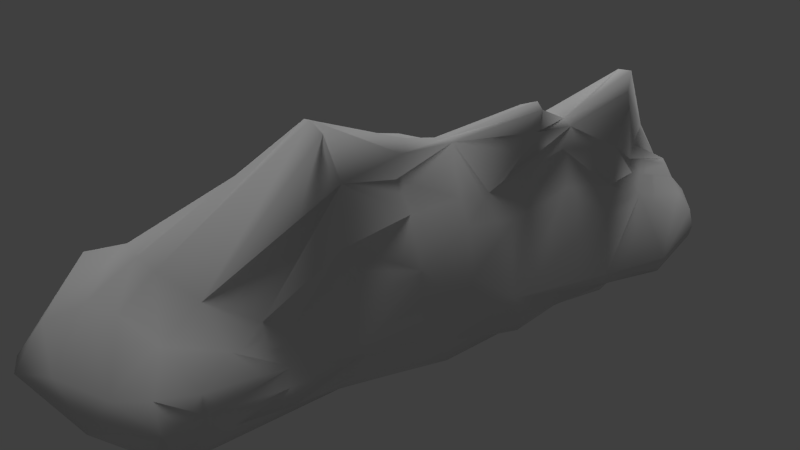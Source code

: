 # Source: quarry.blend  (saved by Blender 2.76.0; exported with 4.5.12 LTS)
import bpy
from mathutils import Matrix  # noqa: F401  (used for matrix-valued properties, if any)

bpy.ops.wm.read_factory_settings(use_empty=True)
scene = bpy.context.scene
scene.name = 'Scene'

# ---- collections
col_collection_1 = bpy.data.collections.new('Collection 1'); scene.collection.children.link(col_collection_1)

# ---- materials (node trees are filled in below, after node groups)
mat_material_001 = bpy.data.materials.new('Material.001')
mat_material_001.alpha_threshold = 0.0
mat_material_001.use_transparent_shadow = False
mat_material_001.roughness = 0.5

# ---- material node trees

# ---- world
world_world = bpy.data.worlds.new('World'); scene.world = world_world
world_world.color = (0.05088, 0.05088, 0.05088)
world_world.use_sun_shadow = False
world_world.sun_shadow_jitter_overblur = 0.0
world_world.cycles.sampling_method = 'MANUAL'
world_world.cycles.sample_map_resolution = 256

# ---- cameras
cam_camera = bpy.data.cameras.new('Camera')
cam_camera.clip_end = 100.0
cam_camera.lens = 35.0
cam_camera.sensor_width = 32.0
cam_camera.sensor_height = 18.0
cam_camera.ortho_scale = 7.314
cam_camera.dof.focus_distance = 0.0
cam_camera.dof.aperture_fstop = 128.0

# ---- lights
light_hemi = bpy.data.lights.new('Hemi', 'SUN')
light_hemi.transmission_factor = 0.0
light_hemi.angle = 0.1993
light_hemi.energy = 0.8
light_hemi.shadow_buffer_clip_start = 0.5
light_hemi.shadow_soft_size = 0.1
light_hemi.shadow_cascade_max_distance = 1000.0
light_hemi.cycles.use_multiple_importance_sampling = False
light_lamp = bpy.data.lights.new('Lamp', 'POINT')
light_lamp.transmission_factor = 0.0
light_lamp.cutoff_distance = 30.0
light_lamp.energy = 100.0
light_lamp.shadow_buffer_clip_start = 1.001
light_lamp.shadow_soft_size = 0.1
light_lamp.shadow_maximum_resolution = 0.006
light_lamp.use_absolute_resolution = True
light_lamp.cycles.use_multiple_importance_sampling = False

# ---- meshes
me_cube = bpy.data.meshes.new('Cube')
me_cube.from_pydata([(-4.229, 1.864, -0.4295), (5.411, 1.045, -0.3386), (5.132, -1.528, -0.04647), (-4.151, -1.273, -0.2953), (-3.922, 1.084, 1.401), (4.852, 0.6841, 1.029), (4.791, -1.303, 1.141), (-3.691, -1.39, 1.212), (1.038, 2.636, -0.5957), (-5.318, 0.09051, -0.8878), (5.496, -0.4209, -0.2956), (0.706, -1.273, -0.8612), (0.7505, 0.9594, 1.317), (-4.663, 0.1602, 1.832), (0.6901, -1.562, 1.426), (0.8951, -1.658, 3.263), (0.8149, -0.1074, -1.044), (2.569, 2.061, -0.1747), (-5.049, -1.266, -0.5158), (-4.689, 1.91, 0.1162), (5.305, -0.7263, -0.1858), (5.209, 1.011, 0.3942), (5.084, -1.517, 0.6287), (-4.653, -1.454, 0.5608), (2.809, 0.5437, 1.107), (-4.256, -0.8667, 1.478), (5.066, -0.8172, 1.127), (-1.214, -1.6, 1.177), (-1.194, 2.641, -0.3585), (-4.715, 0.8661, -0.7544), (5.644, 0.3042, -0.3303), (2.815, -1.634, -0.6277), (-1.251, 1.384, 0.9785), (2.702, -1.755, 2.122), (-5.892, 0.6433, 0.1831), (5.267, -0.3508, 0.3799), (2.761, -1.588, 3.372), (-1.077, -0.9969, 2.983), (0.7629, -0.07838, 2.404), (0.9249, -1.657, 2.779), (0.7786, -0.6435, -1.069), (0.8458, 0.405, -1.069), (-1.266, 0.1922, -1.117), (2.83, 0.4596, -0.9045), (-1.243, 0.5145, -1.081), (-1.29, -0.9341, -0.9736), (-1.252, -1.076, 2.428), (-0.9338, -0.3515, 2.757), (2.772, -0.08883, 2.114), (5.286, 0.2514, 0.3478), (-6.047, 1.85, -0.0362), (-5.17, -1.119, 0.4972), (2.722, 1.386, 0.1583), (2.552, -1.971, 3.132), (2.788, -0.6908, -0.7358), (3.826, 1.766, -0.3104), (-4.179, 1.358, 1.235), (5.23, -1.196, -0.1605), (5.145, 0.971, 0.6769), (4.869, -1.401, 0.903), (-4.126, -1.346, 0.8962), (3.853, 0.4074, 1.33), (4.925, -1.132, 1.168), (-2.435, -1.439, 1.876), (0.1068, 2.905, -0.3138), (-5.017, 0.5625, -1.013), (5.614, 0.04098, -0.2825), (1.791, -1.536, -0.5749), (-0.1286, 0.7538, 1.642), (-4.672, 0.5438, 1.852), (5.092, 0.07818, 0.9695), (1.825, -1.397, 2.208), (-5.368, 0.3346, 1.314), (5.617, -0.2156, -0.0247), (1.014, 2.554, 0.03336), (3.805, -0.7273, 1.881), (-0.2639, -0.617, 2.65), (0.944, -1.724, 3.138), (-2.247, 0.1817, -0.4882), (1.807, -0.2879, -0.929), (1.819, 2.138, -0.6165), (-5.18, -0.81, -0.6458), (-4.529, 1.913, -0.2057), (5.353, 1.032, 0.01696), (5.169, -1.583, 0.2361), (-4.598, -1.405, 0.1686), (-4.567, -0.1823, 1.737), (5.046, -0.3897, 0.9995), (-2.657, 2.451, -0.2625), (-4.414, 1.319, -0.5317), (5.639, 0.6646, -0.3926), (-2.303, 1.417, 0.8276), (-4.27, 0.7372, 1.729), (4.961, 0.5164, 0.9841), (3.711, -1.369, 1.287), (-5.788, -0.1122, -0.361), (5.26, -0.2495, 0.7022), (0.9109, 1.837, 0.6322), (1.69, -1.056, 2.757), (-2.979, -1.548, 3.843), (0.7774, -1.428, 3.176), (0.2386, -1.411, 1.917), (0.8329, 1.077, -0.9895), (3.255, -0.09764, -0.6919), (2.732, 1.199, -0.891), (1.852, 0.7342, -1.024), (3.847, 0.5853, -0.9276), (-2.226, 0.533, -0.9181), (-0.2586, 0.5338, -1.051), (-1.276, -1.247, -0.6792), (-1.284, -0.5708, -1.057), (-2.241, -0.8694, -0.8377), (-0.2516, -0.6759, -1.029), (-0.2772, -1.15, 2.766), (-2.953, -1.909, 3.748), (-1.166, -1.111, 2.802), (-1.27, -1.409, 2.004), (-0.227, -0.01561, 2.185), (-2.245, 0.2744, 1.909), (-1.011, 0.3014, 2.244), (-0.9758, -0.7833, 2.962), (3.855, -0.1089, 1.734), (1.811, -0.1016, 2.179), (2.918, 0.03395, 1.782), (2.684, -0.5464, 2.523), (-0.2081, 1.565, 0.5003), (-2.403, 1.761, 0.4526), (-1.21, 2.58, 0.04864), (-1.241, 1.69, 0.8011), (5.313, 0.6834, 0.3402), (5.671, 0.2533, -0.03259), (5.23, 0.3187, 0.6537), (2.699, -1.692, 1.435), (-6.222, 1.384, -0.01762), (-5.329, 1.819, 0.1839), (-5.023, 1.166, 1.624), (-5.704, 1.715, -0.4662), (-5.533, -0.5286, 0.3228), (-4.868, -0.8039, 1.025), (5.285, -0.749, 0.09992), (5.245, -0.74, 0.7994), (3.716, 1.646, 0.4517), (1.941, 1.893, 0.1977), (2.536, 1.967, 0.1326), (2.755, 0.9022, 0.6492), (3.8, -1.27, 1.763), (1.898, -1.304, 2.68), (2.613, -1.948, 3.455), (2.608, -1.994, 2.895), (2.781, -1.128, -0.6961), (1.779, -0.7635, -0.8429), (3.802, -0.762, -0.4856), (3.767, -0.3981, -0.5234), (1.753, -1.262, -0.788), (1.896, -1.464, 2.592), (3.922, -1.282, 2.103), (1.741, 0.8574, 0.7378), (1.855, 2.137, -0.2603), (3.779, 1.879, 0.1344), (5.507, -0.4568, -0.001961), (5.278, -1.229, 0.1553), (-5.173, -1.208, 0.02628), (-5.131, -0.1682, 1.282), (-5.149, 1.783, -0.2708), (-4.445, 1.19, 1.546), (-5.799, 0.9357, 0.9317), (1.226, -1.681, -0.4331), (5.565, 0.6304, -0.03497), (-2.692, 2.481, 0.1209), (0.07313, 2.82, -0.02955), (1.853, -0.2805, 2.313), (1.718, 0.701, 1.126), (-2.73, -1.139, 3.506), (-2.295, 0.76, 1.426), (-0.03162, 0.4057, 1.882), (-2.649, -1.786, 2.99), (-2.994, -1.71, 3.879), (-0.2847, -1.034, 2.807), (-0.2483, -0.3366, -0.9742), (-2.277, -0.4642, -0.7975), (-2.232, -1.232, -0.4204), (-0.6894, 0.8404, -1.029), (-2.205, 0.8599, -1.146), (3.804, 0.9717, -1.014), (1.848, 0.3501, -1.045), (3.798, 0.2277, -0.7384), (-0.3634, -1.196, -0.9676), (3.868, -0.3108, 1.732), (-0.2096, 1.016, 0.9794), (-5.773, 1.171, -0.5162), (5.177, -1.137, 0.6858), (3.771, 1.046, 0.7545), (3.755, -1.26, 1.5), (3.806, -1.221, -0.4632), (-3.401, -1.552, -0.1682), (4.974, -1.679, -0.2179), (4.906, -1.901, -0.1222), (-3.255, -1.435, 0.6847), (-3.322, -1.432, 0.9581), (-2.347, -1.528, 1.567), (4.885, -1.962, 0.1056), (4.817, -1.908, 0.4439), (-3.422, -1.477, 0.08935), (-3.337, -1.438, 0.3833), (-0.2865, -1.556, 1.573), (0.733, -1.576, -0.03835), (3.82, -2.172, -0.09918), (2.815, -1.737, -0.2724), (2.863, -1.732, -0.4661), (2.614, -1.775, 1.005), (-2.152, -1.458, 0.2189), (-0.258, -1.599, 0.2751), (-1.201, -1.554, 0.2937), (-1.196, -1.525, -0.08326), (-1.193, -1.555, 0.6636), (4.711, -1.713, 0.7062), (0.7948, -1.614, -0.6501), (-0.2431, -1.64, 0.7258), (-0.3911, -1.44, -0.3919), (-2.164, -1.455, 0.07497), (3.652, -1.627, 0.9921), (3.847, -2.052, -0.4278), (-0.33, -1.407, 1.989), (1.752, -1.595, 1.625)], [], [(192, 94, 6), (191, 61, 5), (59, 190, 62), (63, 7, 198), (189, 65, 9), (188, 68, 12), (24, 171, 123), (204, 14, 101), (185, 66, 10), (43, 103, 79), (90, 30, 106), (182, 181, 44), (110, 45, 111), (178, 16, 40), (113, 39, 77), (197, 210, 199), (63, 27, 116), (120, 37, 76), (118, 47, 119), (172, 99, 37), (134, 135, 56), (98, 36, 124), (169, 125, 97), (126, 128, 127), (49, 35, 73), (167, 129, 49), (165, 133, 34), (94, 33, 132), (223, 14, 205), (163, 89, 29), (137, 51, 138), (40, 150, 11), (81, 18, 161), (160, 190, 22), (87, 26, 140), (158, 141, 21), (142, 52, 143), (54, 79, 103), (154, 71, 33), (67, 153, 149), (150, 79, 54), (0, 89, 82), (150, 54, 149), (154, 148, 53), (39, 101, 154), (101, 14, 71), (36, 147, 155), (156, 144, 52), (12, 171, 156), (157, 143, 17), (8, 74, 157), (74, 97, 142), (55, 158, 83), (17, 143, 158), (52, 141, 158), (159, 139, 20), (92, 172, 118), (96, 70, 87), (160, 84, 2), (73, 159, 10), (139, 160, 57), (139, 35, 190), (208, 31, 193), (4, 173, 91), (3, 194, 202), (174, 68, 119), (94, 220, 215), (95, 161, 137), (116, 27, 204), (95, 9, 81), (86, 162, 138), (13, 72, 162), (72, 34, 137), (2, 84, 200), (25, 138, 60), (134, 163, 136), (19, 82, 163), (87, 187, 26), (4, 56, 164), (164, 135, 92), (69, 165, 72), (135, 165, 69), (50, 133, 165), (132, 209, 220), (2, 196, 195), (131, 96, 49), (3, 180, 194), (129, 58, 131), (167, 130, 30), (5, 93, 58), (1, 83, 167), (83, 21, 129), (66, 130, 73), (56, 91, 126), (126, 91, 128), (88, 168, 127), (0, 82, 168), (82, 19, 126), (64, 169, 74), (28, 127, 169), (127, 128, 125), (170, 124, 48), (35, 139, 159), (117, 100, 38), (117, 47, 120), (204, 27, 217), (123, 48, 121), (13, 99, 172), (173, 119, 32), (64, 102, 181), (76, 15, 100), (145, 26, 155), (119, 47, 117), (99, 176, 115), (86, 176, 99), (25, 114, 176), (177, 77, 15), (37, 115, 177), (115, 46, 113), (42, 178, 110), (179, 111, 18), (9, 78, 179), (42, 110, 179), (193, 57, 195), (111, 45, 109), (89, 182, 107), (28, 181, 182), (107, 44, 42), (79, 150, 40), (183, 106, 43), (55, 183, 104), (1, 90, 183), (16, 41, 184), (17, 104, 80), (30, 66, 185), (41, 105, 184), (43, 106, 185), (45, 112, 186), (113, 222, 101), (46, 116, 222), (112, 40, 11), (123, 121, 61), (121, 187, 70), (48, 124, 187), (124, 36, 75), (32, 68, 188), (125, 188, 97), (128, 188, 125), (60, 23, 203), (131, 93, 70), (133, 189, 95), (136, 189, 133), (29, 65, 189), (51, 161, 85), (175, 7, 63), (138, 51, 23), (22, 59, 215), (102, 41, 108), (26, 62, 190), (141, 191, 58), (144, 191, 141), (24, 61, 191), (145, 192, 62), (148, 192, 145), (33, 94, 192), (151, 193, 149), (151, 20, 57), (221, 206, 207), (219, 210, 203), (205, 14, 217), (219, 202, 194), (207, 206, 220), (215, 220, 206), (200, 201, 206), (196, 200, 221), (27, 63, 199), (102, 80, 105), (85, 202, 203), (131, 70, 96), (128, 91, 32), (58, 93, 131), (71, 223, 132), (147, 53, 155), (142, 97, 156), (84, 22, 201), (111, 180, 3), (137, 161, 51), (59, 6, 94), (129, 21, 58), (30, 130, 66), (122, 38, 170), (174, 119, 117), (16, 178, 108), (105, 43, 184), (43, 185, 103), (61, 121, 93), (132, 33, 71), (22, 190, 59), (35, 140, 190), (149, 193, 31), (100, 98, 38), (25, 7, 175), (174, 117, 38), (175, 115, 176), (12, 38, 171), (146, 53, 147), (146, 147, 36), (77, 146, 98), (77, 39, 146), (18, 3, 85), (205, 218, 166), (152, 10, 20), (9, 65, 78), (29, 107, 78), (34, 133, 95), (62, 192, 6), (58, 191, 5), (6, 59, 62), (199, 63, 198), (95, 189, 9), (97, 188, 12), (48, 123, 122), (24, 144, 156), (171, 38, 122), (24, 156, 171), (122, 123, 171), (222, 204, 101), (103, 185, 10), (184, 43, 79), (183, 90, 106), (107, 182, 44), (179, 110, 111), (112, 178, 40), (177, 113, 77), (214, 27, 210), (211, 217, 214), (219, 213, 212), (212, 211, 214), (27, 199, 210), (198, 7, 60), (197, 203, 210), (198, 60, 197), (212, 214, 210), (210, 219, 212), (198, 197, 199), (175, 63, 116), (117, 120, 76), (173, 118, 119), (120, 172, 37), (164, 56, 135), (134, 50, 135), (56, 19, 134), (170, 98, 124), (74, 169, 97), (168, 126, 127), (130, 49, 73), (130, 167, 49), (72, 165, 34), (205, 207, 209), (209, 223, 205), (136, 163, 29), (162, 137, 138), (216, 67, 166), (84, 160, 22), (96, 87, 140), (83, 158, 21), (157, 142, 143), (103, 152, 54), (151, 54, 152), (148, 154, 33), (31, 67, 149), (0, 88, 182), (163, 82, 89), (182, 89, 0), (67, 11, 153), (153, 150, 149), (146, 154, 53), (146, 39, 154), (154, 101, 71), (75, 36, 155), (142, 156, 52), (97, 12, 156), (80, 157, 17), (80, 8, 157), (157, 74, 142), (1, 55, 83), (55, 17, 158), (143, 52, 158), (10, 159, 20), (118, 173, 92), (92, 69, 172), (172, 120, 47), (47, 118, 172), (57, 160, 2), (20, 139, 57), (160, 139, 190), (221, 208, 193), (91, 56, 4), (4, 92, 173), (85, 3, 202), (174, 38, 12), (32, 119, 68), (174, 12, 68), (59, 94, 215), (34, 95, 137), (222, 116, 204), (161, 95, 81), (25, 86, 138), (86, 13, 162), (162, 72, 137), (196, 2, 200), (7, 25, 60), (50, 134, 136), (134, 19, 163), (75, 155, 26), (87, 70, 187), (75, 26, 187), (92, 4, 164), (13, 69, 72), (92, 135, 69), (135, 50, 165), (94, 132, 220), (57, 2, 195), (35, 49, 96), (96, 140, 35), (49, 129, 131), (90, 167, 30), (90, 1, 167), (167, 83, 129), (10, 66, 73), (19, 56, 126), (28, 88, 127), (88, 0, 168), (168, 82, 126), (8, 64, 74), (64, 28, 169), (169, 127, 125), (122, 170, 48), (73, 35, 159), (214, 217, 27), (14, 204, 217), (69, 13, 172), (91, 173, 32), (181, 28, 64), (64, 8, 102), (117, 76, 100), (53, 145, 155), (37, 99, 115), (13, 86, 99), (86, 25, 176), (76, 177, 15), (76, 37, 177), (177, 115, 113), (45, 110, 112), (42, 44, 108), (108, 178, 42), (112, 110, 178), (81, 179, 18), (81, 9, 179), (78, 42, 179), (180, 111, 109), (29, 89, 107), (88, 28, 182), (78, 107, 42), (16, 79, 40), (104, 183, 43), (17, 55, 104), (55, 1, 183), (79, 16, 184), (106, 30, 185), (109, 45, 186), (39, 113, 101), (113, 46, 222), (31, 208, 67), (11, 67, 216), (24, 123, 61), (93, 121, 70), (121, 48, 187), (187, 124, 75), (128, 32, 188), (197, 60, 203), (50, 136, 133), (136, 29, 189), (23, 51, 85), (60, 138, 23), (201, 22, 215), (108, 44, 181), (181, 102, 108), (140, 26, 190), (21, 141, 58), (52, 144, 141), (144, 24, 191), (26, 145, 62), (53, 148, 145), (148, 33, 192), (54, 151, 149), (193, 151, 57), (208, 221, 207), (202, 219, 203), (211, 205, 217), (180, 219, 194), (209, 207, 220), (201, 215, 206), (221, 200, 206), (105, 41, 102), (102, 8, 80), (80, 104, 105), (43, 105, 104), (23, 85, 203), (71, 14, 223), (209, 132, 223), (200, 84, 201), (18, 111, 3), (41, 16, 108), (218, 213, 109), (150, 153, 11), (218, 216, 166), (213, 219, 180), (109, 186, 218), (213, 180, 109), (5, 61, 93), (170, 38, 98), (100, 15, 98), (114, 25, 175), (176, 114, 175), (175, 116, 46), (46, 115, 175), (98, 146, 36), (15, 77, 98), (161, 18, 85), (205, 211, 218), (208, 207, 205), (213, 218, 211), (211, 212, 213), (152, 103, 10), (20, 151, 152), (65, 29, 78), (218, 11, 216), (67, 208, 166), (208, 205, 166), (186, 112, 11), (186, 11, 218), (221, 195, 196), (221, 193, 195)])
me_cube.polygons.foreach_set('use_smooth', [True] * 444)
_uv = me_cube.uv_layers.new(name='UVMap')
_uv.uv.foreach_set('vector', [0.8978, 0.2489, 0.8863, 0.2317, 0.9677, 0.1905, 0.2634, 0.6994, 0.2581, 0.7595, 0.1914, 0.7289, 0.1243, 0.8211, 0.1041, 0.7938, 0.1438, 0.8005, 0.3508, 0.3267, 0.2465, 0.2743, 0.2781, 0.2537, 0.9365, 0.7457, 0.87, 0.7053, 0.8884, 0.6672, 0.5485, 0.6992, 0.5457, 0.7492, 0.4805, 0.7223, 0.3308, 0.7397, 0.4069, 0.7295, 0.3252, 0.7997, 0.5285, 0.3035, 0.6145, 0.2871, 0.5755, 0.3355, 0.2066, 0.7374, 0.06772, 0.7327, 0.07407, 0.6978, 0.2808, 0.7517, 0.2447, 0.7093, 0.3552, 0.6901, 0.07089, 0.7799, 0.06772, 0.7526, 0.2069, 0.7667, 0.6659, 0.7599, 0.5515, 0.7626, 0.5934, 0.7349, 0.5876, 0.65, 0.585, 0.6219, 0.6586, 0.6156, 0.5106, 0.6756, 0.4317, 0.6993, 0.4316, 0.6589, 0.5242, 0.4161, 0.6425, 0.4096, 0.6445, 0.4402, 0.284, 0.2316, 0.3716, 0.1942, 0.3582, 0.3012, 0.3508, 0.3267, 0.45, 0.2708, 0.4441, 0.3406, 0.6101, 0.893, 0.6156, 0.9101, 0.5553, 0.8697, 0.6991, 0.7819, 0.6082, 0.8584, 0.6104, 0.7998, 0.7427, 0.9314, 0.7613, 0.9651, 0.6156, 0.9101, 0.9138, 0.616, 0.8854, 0.7149, 0.8327, 0.6914, 0.4161, 0.9133, 0.3354, 0.9511, 0.3436, 0.8667, 0.5257, 0.5593, 0.548, 0.6497, 0.4677, 0.6411, 0.7073, 0.634, 0.6231, 0.6551, 0.6175, 0.5702, 0.08956, 0.6884, 0.08623, 0.7333, 0.05046, 0.7167, 0.05721, 0.6577, 0.09115, 0.6561, 0.08956, 0.6884, 0.09451, 0.6923, 0.1553, 0.6654, 0.1381, 0.7114, 0.8863, 0.2317, 0.8121, 0.3275, 0.7972, 0.2645, 0.7121, 0.2964, 0.6145, 0.2871, 0.6062, 0.1593, 0.8983, 0.8062, 0.8355, 0.776, 0.8512, 0.7357, 0.1237, 0.7818, 0.1081, 0.8203, 0.07046, 0.8062, 0.4316, 0.6589, 0.3544, 0.6533, 0.4321, 0.6091, 0.1096, 0.1344, 0.1453, 0.1419, 0.1398, 0.1807, 0.06508, 0.7972, 0.1041, 0.7938, 0.09796, 0.8212, 0.1377, 0.7415, 0.1408, 0.7749, 0.1146, 0.765, 0.2624, 0.6301, 0.2659, 0.6561, 0.1612, 0.6806, 0.3878, 0.6169, 0.3337, 0.6535, 0.3435, 0.6142, 0.2777, 0.663, 0.3552, 0.6901, 0.2447, 0.7093, 0.7366, 0.3908, 0.724, 0.3534, 0.8121, 0.3275, 0.3475, 0.5901, 0.3535, 0.6156, 0.276, 0.6297, 0.3544, 0.6533, 0.3552, 0.6901, 0.2777, 0.663, 0.8267, 0.8202, 0.8355, 0.776, 0.8545, 0.8254, 0.3544, 0.6533, 0.2777, 0.663, 0.276, 0.6297, 0.7366, 0.3908, 0.8216, 0.3911, 0.8243, 0.4095, 0.6425, 0.4096, 0.5755, 0.3355, 0.7366, 0.3908, 0.5755, 0.3355, 0.6145, 0.2871, 0.724, 0.3534, 0.3354, 0.9511, 0.3369, 0.977, 0.2421, 0.891, 0.4014, 0.7014, 0.3328, 0.6995, 0.3337, 0.6535, 0.4805, 0.7223, 0.4069, 0.7295, 0.4014, 0.7014, 0.3898, 0.5763, 0.3435, 0.6142, 0.3378, 0.5925, 0.4511, 0.533, 0.4612, 0.5756, 0.3898, 0.5763, 0.4612, 0.5756, 0.4677, 0.6411, 0.3878, 0.6169, 0.2496, 0.6021, 0.2624, 0.6301, 0.1456, 0.6575, 0.3378, 0.5925, 0.3435, 0.6142, 0.2624, 0.6301, 0.3337, 0.6535, 0.2659, 0.6561, 0.2624, 0.6301, 0.05249, 0.7349, 0.06201, 0.7614, 0.04017, 0.7599, 0.841, 0.7464, 0.7427, 0.9314, 0.6991, 0.7819, 0.1113, 0.7285, 0.137, 0.7061, 0.1377, 0.7415, 0.06508, 0.7972, 0.07021, 0.8231, 0.05017, 0.8205, 0.05046, 0.7167, 0.05249, 0.7349, 0.03103, 0.7334, 0.06201, 0.7614, 0.06508, 0.7972, 0.04186, 0.7953, 0.06201, 0.7614, 0.08623, 0.7333, 0.1041, 0.7938, 0.2616, 0.5798, 0.2699, 0.5917, 0.1959, 0.6272, 0.8151, 0.7135, 0.701, 0.7336, 0.7003, 0.6703, 0.213, 0.1524, 0.2744, 0.1636, 0.2716, 0.1844, 0.5388, 0.7796, 0.5457, 0.7492, 0.6104, 0.7998, 0.8863, 0.2317, 0.8686, 0.2034, 0.9413, 0.1482, 0.1666, 0.7585, 0.1351, 0.8284, 0.1237, 0.7818, 0.4441, 0.3406, 0.45, 0.2708, 0.5285, 0.3035, 0.9375, 0.6455, 0.8884, 0.6672, 0.8793, 0.6003, 0.02153, 0.7745, 0.06257, 0.764, 0.07046, 0.8062, 0.01746, 0.7531, 0.06537, 0.7315, 0.06257, 0.764, 0.06537, 0.7315, 0.1381, 0.7114, 0.1237, 0.7818, 0.05017, 0.8205, 0.07021, 0.8231, 0.06076, 0.8569, 0.1843, 0.3001, 0.1443, 0.2593, 0.2123, 0.2464, 0.9138, 0.616, 0.904, 0.5822, 0.9461, 0.5715, 0.8693, 0.6079, 0.8586, 0.5851, 0.904, 0.5822, 0.1592, 0.7972, 0.2536, 0.8189, 0.1539, 0.8273, 0.8151, 0.7135, 0.8327, 0.6914, 0.8516, 0.7132, 0.8516, 0.7132, 0.8854, 0.7149, 0.841, 0.7464, 0.8707, 0.7598, 0.9506, 0.7029, 0.9299, 0.7518, 0.8854, 0.7149, 0.9506, 0.7029, 0.8707, 0.7598, 0.8664, 0.5273, 0.881, 0.5428, 0.856, 0.5845, 0.7972, 0.2645, 0.7813, 0.2276, 0.8686, 0.2034, 0.05017, 0.8205, 0.04393, 0.852, 0.0364, 0.835, 0.113, 0.6858, 0.1113, 0.7285, 0.08956, 0.6884, 0.7997, 0.5562, 0.6561, 0.5736, 0.7417, 0.5373, 0.09115, 0.6561, 0.1213, 0.6372, 0.113, 0.6858, 0.05721, 0.6577, 0.05144, 0.6847, 0.03103, 0.6778, 0.1914, 0.7289, 0.1807, 0.7383, 0.1694, 0.6992, 0.04453, 0.6201, 0.07054, 0.6267, 0.05721, 0.6577, 0.07054, 0.6267, 0.1003, 0.6315, 0.09115, 0.6561, 0.0321, 0.6983, 0.05144, 0.6847, 0.05046, 0.7167, 0.8327, 0.6914, 0.7003, 0.6703, 0.7073, 0.634, 0.7073, 0.634, 0.7003, 0.6703, 0.6231, 0.6551, 0.7235, 0.5505, 0.7225, 0.5772, 0.6175, 0.5702, 0.8428, 0.562, 0.8586, 0.5851, 0.7225, 0.5772, 0.8586, 0.5851, 0.8693, 0.6079, 0.7073, 0.634, 0.522, 0.5385, 0.5257, 0.5593, 0.4612, 0.5756, 0.6169, 0.5401, 0.6175, 0.5702, 0.5257, 0.5593, 0.6175, 0.5702, 0.6231, 0.6551, 0.548, 0.6497, 0.4036, 0.8423, 0.3436, 0.8667, 0.337, 0.824, 0.08623, 0.7333, 0.06201, 0.7614, 0.05249, 0.7349, 0.5527, 0.8168, 0.4926, 0.925, 0.4834, 0.8302, 0.5527, 0.8168, 0.6082, 0.8584, 0.6101, 0.893, 0.5285, 0.3035, 0.45, 0.2708, 0.5295, 0.2307, 0.3252, 0.7997, 0.337, 0.824, 0.2582, 0.8054, 0.8801, 0.784, 0.7613, 0.9651, 0.7427, 0.9314, 0.701, 0.7336, 0.6104, 0.7998, 0.6237, 0.6805, 0.5033, 0.9351, 0.4368, 0.7896, 0.5515, 0.7626, 0.5553, 0.8697, 0.4878, 0.9375, 0.4926, 0.925, 0.9072, 0.27, 1.012, 0.2042, 0.9217, 0.2962, 0.6104, 0.7998, 0.6082, 0.8584, 0.5527, 0.8168, 0.7613, 0.9651, 0.7641, 0.977, 0.6148, 0.9275, 0.8926, 0.8076, 0.7641, 0.977, 0.7613, 0.9651, 0.1843, 0.3001, 0.3053, 0.4439, 0.3032, 0.4666, 0.5555, 0.9029, 0.4857, 0.9468, 0.4878, 0.9375, 0.6156, 0.9101, 0.6148, 0.9275, 0.5555, 0.9029, 0.4512, 0.4084, 0.449, 0.3814, 0.5242, 0.4161, 0.5933, 0.7097, 0.5106, 0.6756, 0.5876, 0.65, 0.6657, 0.6455, 0.6586, 0.6156, 0.8672, 0.5666, 0.8884, 0.6672, 0.6752, 0.6955, 0.6657, 0.6455, 0.5933, 0.7097, 0.5876, 0.65, 0.6657, 0.6455, 0.1959, 0.6272, 0.0875, 0.6369, 0.1041, 0.6, 0.6586, 0.6156, 0.585, 0.6219, 0.5828, 0.5896, 0.8355, 0.776, 0.6659, 0.7599, 0.669, 0.7319, 0.6016, 0.9081, 0.5515, 0.7626, 0.6659, 0.7599, 0.669, 0.7319, 0.5934, 0.7349, 0.5933, 0.7097, 0.3552, 0.6901, 0.3544, 0.6533, 0.4316, 0.6589, 0.2123, 0.7941, 0.2069, 0.7667, 0.2808, 0.7517, 0.2059, 0.8703, 0.2123, 0.7941, 0.2914, 0.8093, 0.08785, 0.8099, 0.07089, 0.7799, 0.2123, 0.7941, 0.4317, 0.6993, 0.4322, 0.7383, 0.3561, 0.7393, 0.3017, 0.896, 0.2914, 0.8093, 0.3662, 0.8802, 0.06772, 0.7526, 0.06772, 0.7327, 0.2066, 0.7374, 0.4322, 0.7383, 0.3574, 0.7685, 0.3561, 0.7393, 0.2808, 0.7517, 0.2069, 0.7667, 0.2066, 0.7374, 0.585, 0.6219, 0.5085, 0.6495, 0.5134, 0.6092, 0.5242, 0.4161, 0.5245, 0.3409, 0.5755, 0.3355, 0.449, 0.3814, 0.4441, 0.3406, 0.5245, 0.3409, 0.5085, 0.6495, 0.4316, 0.6589, 0.4321, 0.6091, 0.3252, 0.7997, 0.2582, 0.8054, 0.2581, 0.7595, 0.2582, 0.8054, 0.2536, 0.8189, 0.1644, 0.7654, 0.337, 0.824, 0.3436, 0.8667, 0.2536, 0.8189, 0.3436, 0.8667, 0.3354, 0.9511, 0.2536, 0.8503, 0.6237, 0.6805, 0.5457, 0.7492, 0.5485, 0.6992, 0.548, 0.6497, 0.5485, 0.6992, 0.4677, 0.6411, 0.6231, 0.6551, 0.5485, 0.6992, 0.548, 0.6497, 0.2123, 0.2464, 0.1794, 0.2161, 0.2781, 0.2075, 0.113, 0.6858, 0.1457, 0.6729, 0.137, 0.7061, 0.9888, 0.7577, 0.9365, 0.7457, 0.9375, 0.6455, 0.9388, 0.787, 0.9365, 0.7457, 0.9888, 0.7577, 0.8512, 0.7357, 0.87, 0.7053, 0.9365, 0.7457, 0.1402, 0.2122, 0.1398, 0.1807, 0.182, 0.1884, 0.3357, 0.4087, 0.2465, 0.2743, 0.3508, 0.3267, 0.1443, 0.2593, 0.1402, 0.2122, 0.1794, 0.2161, 0.09796, 0.8212, 0.1243, 0.8211, 0.112, 0.8486, 0.4368, 0.7896, 0.4322, 0.7383, 0.517, 0.7416, 0.1408, 0.7749, 0.1438, 0.8005, 0.1041, 0.7938, 0.2659, 0.6561, 0.2634, 0.6994, 0.1694, 0.6992, 0.3328, 0.6995, 0.2634, 0.6994, 0.2659, 0.6561, 0.3308, 0.7397, 0.2581, 0.7595, 0.2634, 0.6994, 0.9072, 0.27, 0.8978, 0.2489, 0.9852, 0.1966, 0.8216, 0.3911, 0.8978, 0.2489, 0.9072, 0.27, 0.8121, 0.3275, 0.8863, 0.2317, 0.8978, 0.2489, 0.1987, 0.6617, 0.1959, 0.6272, 0.276, 0.6297, 0.1987, 0.6617, 0.08493, 0.6721, 0.0875, 0.6369, 0.8516, 0.08329, 0.858, 0.1078, 0.7748, 0.1178, 0.3707, 0.1827, 0.3716, 0.1942, 0.2781, 0.2075, 0.6062, 0.1593, 0.6145, 0.2871, 0.5295, 0.2307, 0.3707, 0.1827, 0.2716, 0.1844, 0.2744, 0.1636, 0.7748, 0.1178, 0.858, 0.1078, 0.8686, 0.2034, 0.9413, 0.1482, 0.8686, 0.2034, 0.858, 0.1078, 0.9358, 0.0952, 0.9402, 0.1217, 0.858, 0.1078, 0.9323, 0.07835, 0.9358, 0.0952, 0.8516, 0.08329, 0.45, 0.2708, 0.3508, 0.3267, 0.3582, 0.3012, 0.4368, 0.7896, 0.3662, 0.8802, 0.3574, 0.7685, 0.182, 0.1884, 0.2716, 0.1844, 0.2781, 0.2075, 0.113, 0.6858, 0.137, 0.7061, 0.1113, 0.7285, 0.6231, 0.6551, 0.7003, 0.6703, 0.6237, 0.6805, 0.1213, 0.6372, 0.1457, 0.6729, 0.113, 0.6858, 0.724, 0.3534, 0.7121, 0.2964, 0.7972, 0.2645, 0.8369, 0.4335, 0.8243, 0.4095, 0.9217, 0.2962, 0.3878, 0.6169, 0.4677, 0.6411, 0.4014, 0.7014, 0.07021, 0.8231, 0.09796, 0.8212, 0.08719, 0.8563, 0.6586, 0.6156, 0.6561, 0.5736, 0.7997, 0.5562, 0.1237, 0.7818, 0.1351, 0.8284, 0.1081, 0.8203, 0.966, 0.1688, 0.9677, 0.1905, 0.8863, 0.2317, 0.09115, 0.6561, 0.1003, 0.6315, 0.1213, 0.6372, 0.03103, 0.6778, 0.05144, 0.6847, 0.0321, 0.6983, 0.4061, 0.8257, 0.4834, 0.8302, 0.4036, 0.8423, 0.5388, 0.7796, 0.6104, 0.7998, 0.5527, 0.8168, 0.4317, 0.6993, 0.5106, 0.6756, 0.517, 0.7416, 0.3574, 0.7685, 0.2808, 0.7517, 0.3561, 0.7393, 0.2808, 0.7517, 0.2066, 0.7374, 0.2447, 0.7093, 0.2581, 0.7595, 0.2582, 0.8054, 0.1807, 0.7383, 0.7972, 0.2645, 0.8121, 0.3275, 0.724, 0.3534, 0.09796, 0.8212, 0.1041, 0.7938, 0.1243, 0.8211, 0.08623, 0.7333, 0.1146, 0.765, 0.1041, 0.7938, 0.276, 0.6297, 0.1959, 0.6272, 0.2699, 0.5917, 0.4926, 0.925, 0.4161, 0.9133, 0.4834, 0.8302, 0.1843, 0.3001, 0.2465, 0.2743, 0.3357, 0.4087, 0.5388, 0.7796, 0.5527, 0.8168, 0.4834, 0.8302, 0.3357, 0.4087, 0.4512, 0.4084, 0.3032, 0.4666, 0.4805, 0.7223, 0.4834, 0.8302, 0.4069, 0.7295, 0.7355, 0.4072, 0.8243, 0.4095, 0.8369, 0.4335, 0.4065, 0.9359, 0.3369, 0.977, 0.3354, 0.9511, 0.4857, 0.9468, 0.4065, 0.9359, 0.4161, 0.9133, 0.6445, 0.4402, 0.6425, 0.4096, 0.7355, 0.4072, 0.1453, 0.1419, 0.213, 0.1524, 0.182, 0.1884, 0.6062, 0.1593, 0.5104, 0.1381, 0.643, 0.122, 0.2035, 0.6889, 0.07407, 0.6978, 0.08493, 0.6721, 0.8884, 0.6672, 0.87, 0.7053, 0.6752, 0.6955, 0.8512, 0.7357, 0.669, 0.7319, 0.6752, 0.6955, 0.1381, 0.7114, 0.1553, 0.6654, 0.1666, 0.7585, 0.9852, 0.1966, 0.8978, 0.2489, 0.9677, 0.1905, 0.1694, 0.6992, 0.2634, 0.6994, 0.1914, 0.7289, 0.1439, 0.8168, 0.1243, 0.8211, 0.1438, 0.8005, 0.3582, 0.3012, 0.3508, 0.3267, 0.2781, 0.2537, 0.9375, 0.6455, 0.9365, 0.7457, 0.8884, 0.6672, 0.4677, 0.6411, 0.5485, 0.6992, 0.4805, 0.7223, 0.337, 0.824, 0.3252, 0.7997, 0.4061, 0.8257, 0.3308, 0.7397, 0.3328, 0.6995, 0.4014, 0.7014, 0.4069, 0.7295, 0.4834, 0.8302, 0.4061, 0.8257, 0.3308, 0.7397, 0.4014, 0.7014, 0.4069, 0.7295, 0.4061, 0.8257, 0.3252, 0.7997, 0.4069, 0.7295, 0.5245, 0.3409, 0.5285, 0.3035, 0.5755, 0.3355, 0.2447, 0.7093, 0.2066, 0.7374, 0.07407, 0.6978, 0.3561, 0.7393, 0.2808, 0.7517, 0.3552, 0.6901, 0.2123, 0.7941, 0.07089, 0.7799, 0.2069, 0.7667, 0.669, 0.7319, 0.6659, 0.7599, 0.5934, 0.7349, 0.6657, 0.6455, 0.5876, 0.65, 0.6586, 0.6156, 0.5085, 0.6495, 0.5106, 0.6756, 0.4316, 0.6589, 0.5201, 0.4256, 0.5242, 0.4161, 0.6445, 0.4402, 0.4503, 0.2286, 0.45, 0.2708, 0.3716, 0.1942, 0.5257, 0.1931, 0.5295, 0.2307, 0.4503, 0.2286, 0.3707, 0.1827, 0.4477, 0.1687, 0.4487, 0.1987, 0.4487, 0.1987, 0.5257, 0.1931, 0.4503, 0.2286, 0.45, 0.2708, 0.3582, 0.3012, 0.3716, 0.1942, 0.2781, 0.2537, 0.2465, 0.2743, 0.2123, 0.2464, 0.284, 0.2316, 0.2781, 0.2075, 0.3716, 0.1942, 0.2781, 0.2537, 0.2123, 0.2464, 0.284, 0.2316, 0.4487, 0.1987, 0.4503, 0.2286, 0.3716, 0.1942, 0.3716, 0.1942, 0.3707, 0.1827, 0.4487, 0.1987, 0.2781, 0.2537, 0.284, 0.2316, 0.3582, 0.3012, 0.3357, 0.4087, 0.3508, 0.3267, 0.4441, 0.3406, 0.5527, 0.8168, 0.6101, 0.893, 0.5553, 0.8697, 0.701, 0.7336, 0.6991, 0.7819, 0.6104, 0.7998, 0.6101, 0.893, 0.7427, 0.9314, 0.6156, 0.9101, 0.8516, 0.7132, 0.8327, 0.6914, 0.8854, 0.7149, 0.9138, 0.616, 0.9679, 0.6069, 0.8854, 0.7149, 0.8327, 0.6914, 0.8693, 0.6079, 0.9138, 0.616, 0.4036, 0.8423, 0.4161, 0.9133, 0.3436, 0.8667, 0.4612, 0.5756, 0.5257, 0.5593, 0.4677, 0.6411, 0.7225, 0.5772, 0.7073, 0.634, 0.6175, 0.5702, 0.05144, 0.6847, 0.08956, 0.6884, 0.05046, 0.7167, 0.05144, 0.6847, 0.05721, 0.6577, 0.08956, 0.6884, 0.06537, 0.7315, 0.09451, 0.6923, 0.1381, 0.7114, 0.6062, 0.1593, 0.7748, 0.1178, 0.7813, 0.2276, 0.7813, 0.2276, 0.7121, 0.2964, 0.6062, 0.1593, 0.9388, 0.787, 0.8983, 0.8062, 0.8512, 0.7357, 0.06257, 0.764, 0.1237, 0.7818, 0.07046, 0.8062, 0.6063, 0.1088, 0.6866, 0.09826, 0.643, 0.122, 0.07021, 0.8231, 0.06508, 0.7972, 0.09796, 0.8212, 0.1113, 0.7285, 0.1377, 0.7415, 0.1146, 0.765, 0.1456, 0.6575, 0.2624, 0.6301, 0.1612, 0.6806, 0.3898, 0.5763, 0.3878, 0.6169, 0.3435, 0.6142, 0.2447, 0.7093, 0.2035, 0.6889, 0.2777, 0.663, 0.1987, 0.6617, 0.2777, 0.663, 0.2035, 0.6889, 0.8216, 0.3911, 0.7366, 0.3908, 0.8121, 0.3275, 0.2699, 0.5917, 0.3475, 0.5901, 0.276, 0.6297, 0.8267, 0.8202, 0.7154, 0.8868, 0.6659, 0.7599, 0.8983, 0.8062, 0.8545, 0.8254, 0.8355, 0.776, 0.6659, 0.7599, 0.8355, 0.776, 0.8267, 0.8202, 0.3475, 0.5901, 0.4321, 0.6091, 0.3535, 0.6156, 0.3535, 0.6156, 0.3544, 0.6533, 0.276, 0.6297, 0.7355, 0.4072, 0.7366, 0.3908, 0.8243, 0.4095, 0.7355, 0.4072, 0.6425, 0.4096, 0.7366, 0.3908, 0.7366, 0.3908, 0.5755, 0.3355, 0.724, 0.3534, 0.2536, 0.8503, 0.3354, 0.9511, 0.2421, 0.891, 0.3878, 0.6169, 0.4014, 0.7014, 0.3337, 0.6535, 0.4677, 0.6411, 0.4805, 0.7223, 0.4014, 0.7014, 0.3864, 0.5498, 0.3898, 0.5763, 0.3378, 0.5925, 0.3864, 0.5498, 0.4511, 0.533, 0.3898, 0.5763, 0.3898, 0.5763, 0.4612, 0.5756, 0.3878, 0.6169, 0.1354, 0.6351, 0.2496, 0.6021, 0.1456, 0.6575, 0.2496, 0.6021, 0.3378, 0.5925, 0.2624, 0.6301, 0.3435, 0.6142, 0.3337, 0.6535, 0.2624, 0.6301, 0.03103, 0.7334, 0.05249, 0.7349, 0.04017, 0.7599, 0.6991, 0.7819, 0.701, 0.7336, 0.841, 0.7464, 0.841, 0.7464, 0.8707, 0.7598, 0.7427, 0.9314, 0.7427, 0.9314, 0.6101, 0.893, 0.6082, 0.8584, 0.6082, 0.8584, 0.6991, 0.7819, 0.7427, 0.9314, 0.04186, 0.7953, 0.06508, 0.7972, 0.05017, 0.8205, 0.04017, 0.7599, 0.06201, 0.7614, 0.04186, 0.7953, 0.06508, 0.7972, 0.06201, 0.7614, 0.1041, 0.7938, 0.1861, 0.5652, 0.2616, 0.5798, 0.1959, 0.6272, 0.7003, 0.6703, 0.8327, 0.6914, 0.8151, 0.7135, 0.8151, 0.7135, 0.841, 0.7464, 0.701, 0.7336, 0.182, 0.1884, 0.213, 0.1524, 0.2716, 0.1844, 0.5388, 0.7796, 0.4834, 0.8302, 0.4805, 0.7223, 0.6237, 0.6805, 0.6104, 0.7998, 0.5457, 0.7492, 0.5388, 0.7796, 0.4805, 0.7223, 0.5457, 0.7492, 0.966, 0.1688, 0.8863, 0.2317, 0.9413, 0.1482, 0.1381, 0.7114, 0.1666, 0.7585, 0.1237, 0.7818, 0.5245, 0.3409, 0.4441, 0.3406, 0.5285, 0.3035, 0.1398, 0.1807, 0.04731, 0.1695, 0.1096, 0.1344, 0.1843, 0.3001, 0.1326, 0.3295, 0.1443, 0.2593, 0.02153, 0.7745, 0.01746, 0.7531, 0.06257, 0.764, 0.06257, 0.764, 0.06537, 0.7315, 0.1237, 0.7818, 0.04393, 0.852, 0.05017, 0.8205, 0.06076, 0.8569, 0.2465, 0.2743, 0.1843, 0.3001, 0.2123, 0.2464, 0.9679, 0.6069, 0.9138, 0.616, 0.9461, 0.5715, 0.9138, 0.616, 0.8693, 0.6079, 0.904, 0.5822, 0.2536, 0.8503, 0.2421, 0.891, 0.1539, 0.8273, 0.1592, 0.7972, 0.1644, 0.7654, 0.2536, 0.8189, 0.2536, 0.8503, 0.1539, 0.8273, 0.2536, 0.8189, 0.841, 0.7464, 0.8151, 0.7135, 0.8516, 0.7132, 0.8801, 0.784, 0.8707, 0.7598, 0.9299, 0.7518, 0.841, 0.7464, 0.8854, 0.7149, 0.8707, 0.7598, 0.8854, 0.7149, 0.9679, 0.6069, 0.9506, 0.7029, 0.8863, 0.2317, 0.7972, 0.2645, 0.8686, 0.2034, 0.04186, 0.7953, 0.05017, 0.8205, 0.0364, 0.835, 0.08623, 0.7333, 0.08956, 0.6884, 0.1113, 0.7285, 0.1113, 0.7285, 0.1146, 0.765, 0.08623, 0.7333, 0.08956, 0.6884, 0.09115, 0.6561, 0.113, 0.6858, 0.03107, 0.6506, 0.05721, 0.6577, 0.03103, 0.6778, 0.03107, 0.6506, 0.04453, 0.6201, 0.05721, 0.6577, 0.05721, 0.6577, 0.07054, 0.6267, 0.09115, 0.6561, 0.03103, 0.7334, 0.0321, 0.6983, 0.05046, 0.7167, 0.8693, 0.6079, 0.8327, 0.6914, 0.7073, 0.634, 0.6169, 0.5401, 0.7235, 0.5505, 0.6175, 0.5702, 0.7235, 0.5505, 0.8428, 0.562, 0.7225, 0.5772, 0.7225, 0.5772, 0.8586, 0.5851, 0.7073, 0.634, 0.4511, 0.533, 0.522, 0.5385, 0.4612, 0.5756, 0.522, 0.5385, 0.6169, 0.5401, 0.5257, 0.5593, 0.5257, 0.5593, 0.6175, 0.5702, 0.548, 0.6497, 0.4061, 0.8257, 0.4036, 0.8423, 0.337, 0.824, 0.05046, 0.7167, 0.08623, 0.7333, 0.05249, 0.7349, 0.4503, 0.2286, 0.5295, 0.2307, 0.45, 0.2708, 0.6145, 0.2871, 0.5285, 0.3035, 0.5295, 0.2307, 0.8707, 0.7598, 0.8801, 0.784, 0.7427, 0.9314, 0.7003, 0.6703, 0.701, 0.7336, 0.6237, 0.6805, 0.5515, 0.7626, 0.6016, 0.9081, 0.5033, 0.9351, 0.5033, 0.9351, 0.4287, 0.914, 0.4368, 0.7896, 0.5527, 0.8168, 0.5553, 0.8697, 0.4926, 0.925, 0.8243, 0.4095, 0.9072, 0.27, 0.9217, 0.2962, 0.6156, 0.9101, 0.7613, 0.9651, 0.6148, 0.9275, 0.8801, 0.784, 0.8926, 0.8076, 0.7613, 0.9651, 0.1326, 0.3295, 0.1843, 0.3001, 0.3032, 0.4666, 0.5553, 0.8697, 0.5555, 0.9029, 0.4878, 0.9375, 0.5553, 0.8697, 0.6156, 0.9101, 0.5555, 0.9029, 0.5201, 0.4256, 0.4512, 0.4084, 0.5242, 0.4161, 0.585, 0.6219, 0.5876, 0.65, 0.5085, 0.6495, 0.5933, 0.7097, 0.5934, 0.7349, 0.517, 0.7416, 0.517, 0.7416, 0.5106, 0.6756, 0.5933, 0.7097, 0.5085, 0.6495, 0.5876, 0.65, 0.5106, 0.6756, 0.8793, 0.6003, 0.6657, 0.6455, 0.8672, 0.5666, 0.8793, 0.6003, 0.8884, 0.6672, 0.6657, 0.6455, 0.6752, 0.6955, 0.5933, 0.7097, 0.6657, 0.6455, 0.6561, 0.5736, 0.6586, 0.6156, 0.5828, 0.5896, 0.8512, 0.7357, 0.8355, 0.776, 0.669, 0.7319, 0.7154, 0.8868, 0.6016, 0.9081, 0.6659, 0.7599, 0.6752, 0.6955, 0.669, 0.7319, 0.5933, 0.7097, 0.4317, 0.6993, 0.3552, 0.6901, 0.4316, 0.6589, 0.2914, 0.8093, 0.2123, 0.7941, 0.2808, 0.7517, 0.3017, 0.896, 0.2059, 0.8703, 0.2914, 0.8093, 0.2059, 0.8703, 0.08785, 0.8099, 0.2123, 0.7941, 0.3552, 0.6901, 0.4317, 0.6993, 0.3561, 0.7393, 0.2069, 0.7667, 0.06772, 0.7526, 0.2066, 0.7374, 0.5828, 0.5896, 0.585, 0.6219, 0.5134, 0.6092, 0.6425, 0.4096, 0.5242, 0.4161, 0.5755, 0.3355, 0.5242, 0.4161, 0.449, 0.3814, 0.5245, 0.3409, 0.7694, 0.0874, 0.7753, 0.1021, 0.6866, 0.09826, 0.5931, 0.07835, 0.6866, 0.09826, 0.6063, 0.1088, 0.3308, 0.7397, 0.3252, 0.7997, 0.2581, 0.7595, 0.1807, 0.7383, 0.2582, 0.8054, 0.1644, 0.7654, 0.2582, 0.8054, 0.337, 0.824, 0.2536, 0.8189, 0.2536, 0.8189, 0.3436, 0.8667, 0.2536, 0.8503, 0.6231, 0.6551, 0.6237, 0.6805, 0.5485, 0.6992, 0.284, 0.2316, 0.2123, 0.2464, 0.2781, 0.2075, 0.9812, 0.7949, 0.9388, 0.787, 0.9888, 0.7577, 0.9388, 0.787, 0.8512, 0.7357, 0.9365, 0.7457, 0.1794, 0.2161, 0.1402, 0.2122, 0.182, 0.1884, 0.2123, 0.2464, 0.1443, 0.2593, 0.1794, 0.2161, 0.08719, 0.8563, 0.09796, 0.8212, 0.112, 0.8486, 0.517, 0.7416, 0.5934, 0.7349, 0.5515, 0.7626, 0.5515, 0.7626, 0.4368, 0.7896, 0.517, 0.7416, 0.1146, 0.765, 0.1408, 0.7749, 0.1041, 0.7938, 0.1612, 0.6806, 0.2659, 0.6561, 0.1694, 0.6992, 0.3337, 0.6535, 0.3328, 0.6995, 0.2659, 0.6561, 0.3328, 0.6995, 0.3308, 0.7397, 0.2634, 0.6994, 1.012, 0.2042, 0.9072, 0.27, 0.9852, 0.1966, 0.8243, 0.4095, 0.8216, 0.3911, 0.9072, 0.27, 0.8216, 0.3911, 0.8121, 0.3275, 0.8978, 0.2489, 0.2777, 0.663, 0.1987, 0.6617, 0.276, 0.6297, 0.1959, 0.6272, 0.1987, 0.6617, 0.0875, 0.6369, 0.7753, 0.1021, 0.8516, 0.08329, 0.7748, 0.1178, 0.2716, 0.1844, 0.3707, 0.1827, 0.2781, 0.2075, 0.5257, 0.1931, 0.6062, 0.1593, 0.5295, 0.2307, 0.3649, 0.1404, 0.3707, 0.1827, 0.2744, 0.1636, 0.7813, 0.2276, 0.7748, 0.1178, 0.8686, 0.2034, 0.9402, 0.1217, 0.9413, 0.1482, 0.858, 0.1078, 0.8516, 0.08329, 0.9358, 0.0952, 0.858, 0.1078, 0.3574, 0.7685, 0.4322, 0.7383, 0.4368, 0.7896, 0.4368, 0.7896, 0.4287, 0.914, 0.3662, 0.8802, 0.3662, 0.8802, 0.2914, 0.8093, 0.3574, 0.7685, 0.2808, 0.7517, 0.3574, 0.7685, 0.2914, 0.8093, 0.1794, 0.2161, 0.182, 0.1884, 0.2781, 0.2075, 0.724, 0.3534, 0.6145, 0.2871, 0.7121, 0.2964, 0.7813, 0.2276, 0.7972, 0.2645, 0.7121, 0.2964, 0.06076, 0.8569, 0.07021, 0.8231, 0.08719, 0.8563, 0.8672, 0.5666, 0.6586, 0.6156, 0.7997, 0.5562, 0.4322, 0.7383, 0.4317, 0.6993, 0.517, 0.7416, 0.5104, 0.1381, 0.4477, 0.1687, 0.437, 0.1182, 0.3544, 0.6533, 0.3535, 0.6156, 0.4321, 0.6091, 0.5104, 0.1381, 0.6063, 0.1088, 0.643, 0.122, 0.4477, 0.1687, 0.3707, 0.1827, 0.3649, 0.1404, 0.437, 0.1182, 0.5048, 0.08671, 0.5104, 0.1381, 0.4477, 0.1687, 0.3649, 0.1404, 0.437, 0.1182, 0.1914, 0.7289, 0.2581, 0.7595, 0.1807, 0.7383, 0.4036, 0.8423, 0.4834, 0.8302, 0.4161, 0.9133, 0.4926, 0.925, 0.4878, 0.9375, 0.4161, 0.9133, 0.3053, 0.4439, 0.1843, 0.3001, 0.3357, 0.4087, 0.3032, 0.4666, 0.3053, 0.4439, 0.3357, 0.4087, 0.3357, 0.4087, 0.4441, 0.3406, 0.449, 0.3814, 0.449, 0.3814, 0.4512, 0.4084, 0.3357, 0.4087, 0.4161, 0.9133, 0.4065, 0.9359, 0.3354, 0.9511, 0.4878, 0.9375, 0.4857, 0.9468, 0.4161, 0.9133, 0.1398, 0.1807, 0.1453, 0.1419, 0.182, 0.1884, 0.6062, 0.1593, 0.5257, 0.1931, 0.5104, 0.1381, 0.7753, 0.1021, 0.7748, 0.1178, 0.6062, 0.1593, 0.4477, 0.1687, 0.5104, 0.1381, 0.5257, 0.1931, 0.5257, 0.1931, 0.4487, 0.1987, 0.4477, 0.1687, 0.2035, 0.6889, 0.2447, 0.7093, 0.07407, 0.6978, 0.08493, 0.6721, 0.1987, 0.6617, 0.2035, 0.6889, 0.87, 0.7053, 0.8512, 0.7357, 0.6752, 0.6955, 0.5104, 0.1381, 0.5931, 0.07835, 0.6063, 0.1088, 0.6866, 0.09826, 0.7753, 0.1021, 0.643, 0.122, 0.7753, 0.1021, 0.6062, 0.1593, 0.643, 0.122, 0.5134, 0.6092, 0.5085, 0.6495, 0.4321, 0.6091, 0.5048, 0.08671, 0.5931, 0.07835, 0.5104, 0.1381, 0.1861, 0.5652, 0.1041, 0.6, 0.1055, 0.5814, 0.1861, 0.5652, 0.1959, 0.6272, 0.1041, 0.6])
me_cube.materials.append(mat_material_001)
me_cube.use_remesh_preserve_volume = False
me_cube.use_remesh_preserve_attributes = False
me_cube.use_mirror_vertex_groups = False
me_cube.update()

# ---- objects
ob_hemi = bpy.data.objects.new('Hemi', light_hemi)
ob_cube = bpy.data.objects.new('Cube', me_cube)
ob_lamp = bpy.data.objects.new('Lamp', light_lamp)
ob_camera = bpy.data.objects.new('Camera', cam_camera)

# ---- transforms, parenting, visibility, modifiers, constraints
ob_hemi.location = (10.23, 1.122, -0.7654)
ob_hemi.lineart.crease_threshold = 0.0
ob_cube.location = (0.0, 0.0, 0.0)
ob_cube.lock_rotations_4d = False
ob_cube.empty_display_type = 'ARROWS'
ob_cube.lineart.crease_threshold = 0.0
ob_lamp.location = (5.098, 1.005, 5.904)
ob_lamp.rotation_euler = (0.6503, 0.05522, 1.866)
ob_lamp.lock_rotations_4d = False
ob_lamp.empty_display_type = 'ARROWS'
ob_lamp.color = (0.0, 0.0, 0.0, 0.0)
ob_lamp.lineart.crease_threshold = 0.0
ob_camera.location = (-8.11, -10.01, 7.318)
ob_camera.rotation_euler = (1.109, 0.01082, -0.664)
ob_camera.lock_rotations_4d = False
ob_camera.empty_display_type = 'ARROWS'
ob_camera.color = (0.0, 0.0, 0.0, 0.0)
ob_camera.display_type = 'WIRE'
ob_camera.lineart.crease_threshold = 0.0

# ---- collection membership
col_collection_1.objects.link(ob_hemi)
col_collection_1.objects.link(ob_cube)
col_collection_1.objects.link(ob_lamp)
col_collection_1.objects.link(ob_camera)

# ---- scene / render settings (as saved in the file)
scene.camera = ob_camera
scene.frame_start = 1; scene.frame_end = 250; scene.frame_set(1)
scene.render.engine = 'BLENDER_EEVEE_NEXT'
scene.render.resolution_percentage = 50
scene.render.dither_intensity = 0.0
scene.cycles.use_denoising = False
scene.cycles.samples = 10
scene.cycles.sampling_pattern = 'TABULATED_SOBOL'
scene.cycles.light_sampling_threshold = 0.0
scene.cycles.use_adaptive_sampling = False
scene.cycles.use_light_tree = False
scene.cycles.blur_glossy = 0.0
scene.cycles.pixel_filter_type = 'GAUSSIAN'
scene.cycles.sample_clamp_indirect = 0.0
scene.view_settings.view_transform = 'Standard'
bpy.context.view_layer.update()
